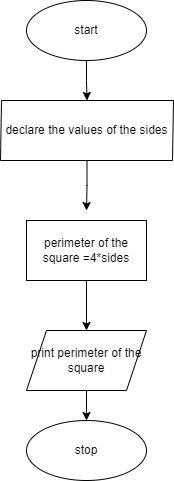

The diagram above was exported from draw.io. Its source (the exported page's mxGraphModel, read from the mxfile embedded in the PNG):
<mxGraphModel dx="880" dy="427" grid="1" gridSize="10" guides="1" tooltips="1" connect="1" arrows="1" fold="1" page="1" pageScale="1" pageWidth="850" pageHeight="1100" math="0" shadow="0">
  <root>
    <mxCell id="0" />
    <mxCell id="1" parent="0" />
    <mxCell id="5ehSMdfp4a35guYsqF22-3" value="" style="edgeStyle=orthogonalEdgeStyle;rounded=0;orthogonalLoop=1;jettySize=auto;html=1;" edge="1" parent="1" source="5ehSMdfp4a35guYsqF22-1" target="5ehSMdfp4a35guYsqF22-2">
      <mxGeometry relative="1" as="geometry" />
    </mxCell>
    <mxCell id="5ehSMdfp4a35guYsqF22-1" value="start" style="ellipse;whiteSpace=wrap;html=1;" vertex="1" parent="1">
      <mxGeometry x="365" y="30" width="120" height="60" as="geometry" />
    </mxCell>
    <mxCell id="5ehSMdfp4a35guYsqF22-5" value="" style="edgeStyle=orthogonalEdgeStyle;rounded=0;orthogonalLoop=1;jettySize=auto;html=1;" edge="1" parent="1" source="5ehSMdfp4a35guYsqF22-2">
      <mxGeometry relative="1" as="geometry">
        <mxPoint x="425" y="240" as="targetPoint" />
      </mxGeometry>
    </mxCell>
    <mxCell id="5ehSMdfp4a35guYsqF22-2" value="declare the values of the sides" style="shape=parallelogram;perimeter=parallelogramPerimeter;whiteSpace=wrap;html=1;fixedSize=1;size=1;" vertex="1" parent="1">
      <mxGeometry x="339" y="130" width="173" height="60" as="geometry" />
    </mxCell>
    <mxCell id="5ehSMdfp4a35guYsqF22-9" value="" style="edgeStyle=orthogonalEdgeStyle;rounded=0;orthogonalLoop=1;jettySize=auto;html=1;" edge="1" parent="1" source="5ehSMdfp4a35guYsqF22-7" target="5ehSMdfp4a35guYsqF22-8">
      <mxGeometry relative="1" as="geometry" />
    </mxCell>
    <mxCell id="5ehSMdfp4a35guYsqF22-7" value="perimeter of the square =4*sides" style="rounded=0;whiteSpace=wrap;html=1;" vertex="1" parent="1">
      <mxGeometry x="365" y="250" width="120" height="60" as="geometry" />
    </mxCell>
    <mxCell id="5ehSMdfp4a35guYsqF22-19" value="" style="edgeStyle=orthogonalEdgeStyle;rounded=0;orthogonalLoop=1;jettySize=auto;html=1;" edge="1" parent="1" source="5ehSMdfp4a35guYsqF22-8" target="5ehSMdfp4a35guYsqF22-17">
      <mxGeometry relative="1" as="geometry" />
    </mxCell>
    <mxCell id="5ehSMdfp4a35guYsqF22-8" value="print perimeter of the square" style="shape=parallelogram;perimeter=parallelogramPerimeter;whiteSpace=wrap;html=1;fixedSize=1;rounded=0;" vertex="1" parent="1">
      <mxGeometry x="365" y="360" width="120" height="60" as="geometry" />
    </mxCell>
    <mxCell id="5ehSMdfp4a35guYsqF22-17" value="stop" style="ellipse;whiteSpace=wrap;html=1;" vertex="1" parent="1">
      <mxGeometry x="365" y="450" width="120" height="60" as="geometry" />
    </mxCell>
  </root>
</mxGraphModel>